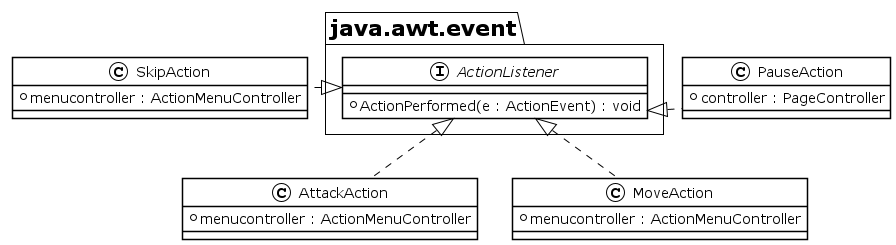

The diagram above was rendered by PlantUML. Its source (embedded in the PNG):
@startuml ActionMenu
!theme plain

package "java.awt.event"{
    interface ActionListener{
        + ActionPerformed(e : ActionEvent) : void
    }
}

class AttackAction implements ActionListener{
    + menucontroller : ActionMenuController
}

class MoveAction implements ActionListener{
    + menucontroller : ActionMenuController
}

class PauseAction implements ActionListener{
    + controller : PageController
}

class SkipAction implements ActionListener{
    + menucontroller : ActionMenuController
}

ActionListener -[hidden]l-> SkipAction 
ActionListener -[hidden]r-> PauseAction

@enduml